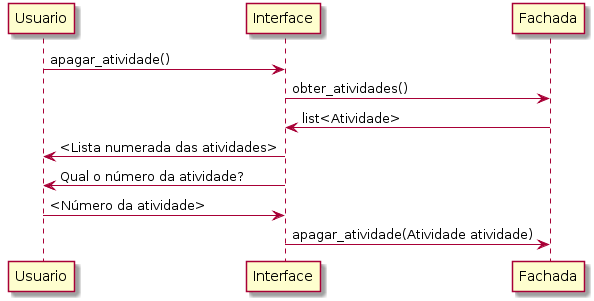

The diagram above was rendered by PlantUML. Its source (embedded in the PNG):
@startuml
participant Usuario as usr
participant Interface as in
participant Fachada as fac

usr -> in: apagar_atividade()
in -> fac: obter_atividades()
in <- fac: list<Atividade>
usr <- in: <Lista numerada das atividades>
usr <- in: Qual o número da atividade?
usr -> in: <Número da atividade>
in -> fac: apagar_atividade(Atividade atividade)
@enduml